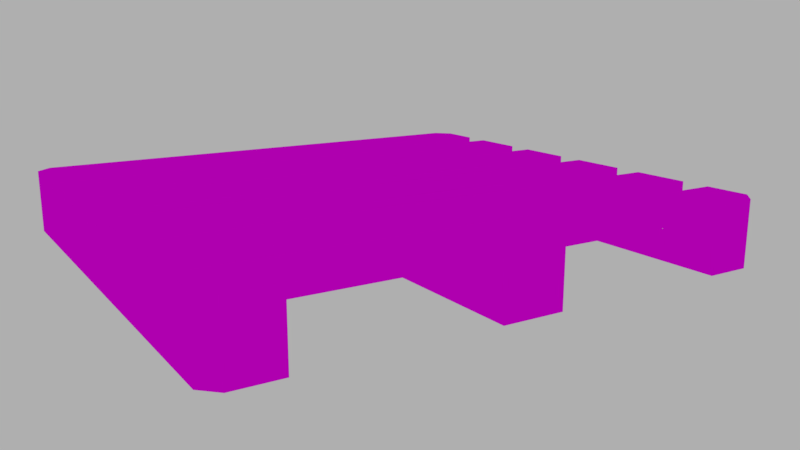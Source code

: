 # Source: Pallet.blend  (saved by Blender 3.0.42; exported with 4.5.12 LTS)
import bpy
from mathutils import Matrix  # noqa: F401  (used for matrix-valued properties, if any)

bpy.ops.wm.read_factory_settings(use_empty=True)
scene = bpy.context.scene
scene.name = 'Scene'

# ---- collections
col_collection_1 = bpy.data.collections.new('Collection 1'); scene.collection.children.link(col_collection_1)

# ---- images (referenced by path relative to the original .blend; pixels are not part of the script)
import os
ASSET_DIR = os.environ.get("B2B_ASSET_DIR", "")  # directory of the original .blend (textures are referenced by path, not embedded)
HERE = os.path.dirname(os.path.abspath(__file__))  # packed textures are extracted next to this script under _unpacked/

def load_image(name, relpath, width, height, colorspace="sRGB"):
    """Load a texture the original file referenced (path relative to the .blend, or extracted next to this script)."""
    p = next((c for c in (os.path.join(HERE, relpath), os.path.join(ASSET_DIR, relpath)) if relpath and os.path.exists(c)), "")
    if p:
        img = bpy.data.images.load(p, check_existing=True)
        img.name = name
    else:  # same state as the original file: an image datablock whose file is absent (Cycles renders it pink)
        img = bpy.data.images.new(name, width, height)
        img.source = "FILE"
        img.filepath = "//" + (relpath or name)
    img.colorspace_settings.name = colorspace
    return img
img_woodtexture_1_jpg_001 = load_image('WoodTexture#1.jpg.001', 'WoodTexture#1.jpg', 1024, 1024, 'sRGB')

# ---- materials (node trees are filled in below, after node groups)
mat_wood = bpy.data.materials.new('Wood')
mat_wood.alpha_threshold = 0.0
mat_wood.roughness = 0.5
mat_wood.line_color = (0.0, 0.0, 0.0, 1.0)

# ---- material node trees
mat_wood.use_nodes = True; mat_wood.node_tree.nodes.clear()
_N = mat_wood.node_tree.nodes; _L = mat_wood.node_tree.links
n0 = _N.new('ShaderNodeOutputMaterial'); n0.name = 'Material Output'; n0.location = (300, 300)
n1 = _N.new('ShaderNodeBsdfDiffuse'); n1.name = 'Diffuse BSDF'; n1.location = (10, 300)
n2 = _N.new('ShaderNodeTexImage'); n2.name = 'Image Texture'; n2.location = (-210, 323)
n2.width = 140
n2.image = img_woodtexture_1_jpg_001
_L.new(n1.outputs[0], n0.inputs[0])
_L.new(n2.outputs[0], n1.inputs[0])
n0.is_active_output = True

# ---- world
world_world = bpy.data.worlds.new('World'); scene.world = world_world
world_world.color = (0.4292, 0.4292, 0.4292)
world_world.use_sun_shadow = False
world_world.sun_shadow_jitter_overblur = 0.0
world_world.cycles.sampling_method = 'MANUAL'

# ---- cameras
cam_camera = bpy.data.cameras.new('Camera')
cam_camera.clip_end = 100.0
cam_camera.lens = 35.0
cam_camera.sensor_width = 32.0
cam_camera.sensor_height = 18.0
cam_camera.ortho_scale = 7.314
cam_camera.dof.focus_distance = 0.0

# ---- meshes
me_cube_008 = bpy.data.meshes.new('Cube.008')
me_cube_008.from_pydata([(-4.25, 0.5, -0.1), (4.25, 0.5, -0.1), (4.25, -0.5, -0.1), (-4.25, -0.5, -0.1), (-4.25, 0.5, 0.1), (4.25, 0.5, 0.1), (4.25, -0.5, 0.1), (-4.25, -0.5, 0.1), (4.25, 3.5, -0.8), (-4.25, 3.5, -0.8), (4.25, 3.5, -0.6), (-4.25, 3.5, -0.6), (-4.25, 4.25, -0.8), (-4.0, 4.5, -0.8), (4.0, 4.5, -0.8), (4.25, 4.25, -0.8), (-4.0, 4.5, -0.6), (-4.25, 4.25, -0.6), (4.25, 4.25, -0.6), (4.0, 4.5, -0.6), (4.25, -3.5, -0.6), (4.25, -3.5, -0.1), (4.0, -4.5, -0.6), (4.25, -4.25, -0.6), (4.25, -4.25, -0.1), (4.0, -4.5, -0.1), (3.25, -4.5, -0.6), (3.25, -4.5, -0.1), (3.25, -3.5, -0.6), (3.25, -3.5, -0.1), (4.0, -3.5, -0.1), (4.0, -3.5, -0.6), (-4.25, -3.5, -0.6), (-4.25, -3.5, -0.1), (-4.0, -4.5, -0.6), (-4.25, -4.25, -0.6), (-4.25, -4.25, -0.1), (-4.0, -4.5, -0.1), (-3.25, -4.5, -0.6), (-3.25, -4.5, -0.1), (-3.25, -3.5, -0.6), (-3.25, -3.5, -0.1), (-4.0, -3.5, -0.1), (-4.0, -3.5, -0.6), (-4.25, 3.5, -0.6), (-4.25, 3.5, -0.1), (-4.0, 4.5, -0.6), (-4.25, 4.25, -0.6), (-4.25, 4.25, -0.1), (-4.0, 4.5, -0.1), (-3.25, 4.5, -0.6), (-3.25, 4.5, -0.1), (-3.25, 3.5, -0.6), (-3.25, 3.5, -0.1), (-4.0, 3.5, -0.1), (-4.0, 3.5, -0.6), (4.25, 3.5, -0.6), (4.25, 3.5, -0.1), (4.0, 4.5, -0.6), (4.25, 4.25, -0.6), (4.25, 4.25, -0.1), (4.0, 4.5, -0.1), (3.25, 4.5, -0.6), (3.25, 4.5, -0.1), (3.25, 3.5, -0.6), (3.25, 3.5, -0.1), (4.0, 3.5, -0.1), (4.0, 3.5, -0.6), (4.25, -3.5, -0.8), (-4.25, -3.5, -0.8), (4.25, -3.5, -0.6), (-4.25, -3.5, -0.6), (-4.25, -4.25, -0.8), (-4.0, -4.5, -0.8), (4.0, -4.5, -0.8), (4.25, -4.25, -0.8), (-4.0, -4.5, -0.6), (-4.25, -4.25, -0.6), (4.25, -4.25, -0.6), (4.0, -4.5, -0.6), (-4.25, 0.5, -0.8), (4.25, 0.5, -0.8), (4.25, -0.5, -0.8), (-4.25, -0.5, -0.8), (-4.25, 0.5, -0.6), (4.25, 0.5, -0.6), (4.25, -0.5, -0.6), (-4.25, -0.5, -0.6), (4.25, 0.5, -0.6), (4.25, -0.5, -0.6), (4.25, 0.5, -0.1), (4.25, -0.5, -0.1), (3.252, 0.5, -0.6), (3.252, -0.5, -0.6), (3.252, 0.5, -0.1), (3.252, -0.5, -0.1), (-4.25, 0.5, -0.6), (-4.25, -0.5, -0.6), (-4.25, 0.5, -0.1), (-4.25, -0.5, -0.1), (-3.252, 0.5, -0.6), (-3.252, -0.5, -0.6), (-3.252, 0.5, -0.1), (-3.252, -0.5, -0.1), (2.75, 4.5, 0.1), (2.75, -4.5, 0.1), (1.75, -4.5, 0.1), (1.75, 4.5, 0.1), (2.75, 4.5, 0.3), (2.75, -4.5, 0.3), (1.75, -4.5, 0.3), (1.75, 4.5, 0.3), (4.25, -3.5, -0.1), (-4.25, -3.5, -0.1), (4.25, -3.5, 0.1), (-4.25, -3.5, 0.1), (-4.25, -4.25, -0.1), (-4.0, -4.5, -0.1), (4.0, -4.5, -0.1), (4.25, -4.25, -0.1), (-4.0, -4.5, 0.1), (-4.25, -4.25, 0.1), (4.25, -4.25, 0.1), (4.0, -4.5, 0.1), (4.25, 3.5, -0.1), (-4.25, 3.5, -0.1), (4.25, 3.5, 0.1), (-4.25, 3.5, 0.1), (-4.25, 4.25, -0.1), (-4.0, 4.5, -0.1), (4.0, 4.5, -0.1), (4.25, 4.25, -0.1), (-4.0, 4.5, 0.1), (-4.25, 4.25, 0.1), (4.25, 4.25, 0.1), (4.0, 4.5, 0.1), (3.25, -4.5, 0.1), (3.25, 4.5, 0.1), (3.25, -4.5, 0.3), (3.25, 4.5, 0.3), (4.0, 4.5, 0.1), (4.25, 4.25, 0.1), (4.25, -4.25, 0.1), (4.0, -4.5, 0.1), (4.25, 4.25, 0.3), (4.0, 4.5, 0.3), (4.0, -4.5, 0.3), (4.25, -4.25, 0.3), (-3.25, 4.5, 0.1), (-3.25, -4.5, 0.1), (-3.25, 4.5, 0.3), (-3.25, -4.5, 0.3), (-4.0, -4.5, 0.1), (-4.25, -4.25, 0.1), (-4.25, 4.25, 0.1), (-4.0, 4.5, 0.1), (-4.25, -4.25, 0.3), (-4.0, -4.5, 0.3), (-4.0, 4.5, 0.3), (-4.25, 4.25, 0.3), (-1.75, 4.5, 0.1), (-1.75, -4.5, 0.1), (-2.75, -4.5, 0.1), (-2.75, 4.5, 0.1), (-1.75, 4.5, 0.3), (-1.75, -4.5, 0.3), (-2.75, -4.5, 0.3), (-2.75, 4.5, 0.3), (1.25, 4.5, 0.1), (1.25, -4.5, 0.1), (0.25, -4.5, 0.1), (0.25, 4.5, 0.1), (1.25, 4.5, 0.3), (1.25, -4.5, 0.3), (0.25, -4.5, 0.3), (0.25, 4.5, 0.3), (-0.25, 4.5, 0.1), (-0.25, -4.5, 0.1), (-1.25, -4.5, 0.1), (-1.25, 4.5, 0.1), (-0.25, 4.5, 0.3), (-0.25, -4.5, 0.3), (-1.25, -4.5, 0.3), (-1.25, 4.5, 0.3)], [], [(0, 1, 2, 3), (4, 7, 6, 5), (0, 4, 5, 1), (1, 5, 6, 2), (2, 6, 7, 3), (4, 0, 3, 7), (13, 16, 19, 14), (8, 10, 11, 9), (8, 9, 12, 15), (10, 8, 15, 18), (10, 18, 17, 11), (12, 17, 16, 13), (14, 19, 18, 15), (9, 11, 17, 12), (17, 18, 19, 16), (15, 12, 13, 14), (26, 22, 25, 27), (21, 24, 23, 20), (22, 23, 24, 25), (27, 29, 28, 26), (20, 31, 30, 21), (25, 30, 29, 27), (23, 22, 31, 20), (30, 25, 24, 21), (31, 28, 29, 30), (22, 26, 28, 31), (38, 39, 37, 34), (33, 32, 35, 36), (34, 37, 36, 35), (39, 38, 40, 41), (32, 33, 42, 43), (37, 39, 41, 42), (35, 32, 43, 34), (42, 33, 36, 37), (34, 43, 40, 38), (43, 42, 41, 40), (50, 46, 49, 51), (45, 48, 47, 44), (46, 47, 48, 49), (51, 53, 52, 50), (44, 55, 54, 45), (49, 54, 53, 51), (47, 46, 55, 44), (54, 49, 48, 45), (55, 52, 53, 54), (46, 50, 52, 55), (62, 63, 61, 58), (57, 56, 59, 60), (58, 61, 60, 59), (63, 62, 64, 65), (56, 57, 66, 67), (61, 63, 65, 66), (59, 56, 67, 58), (66, 57, 60, 61), (67, 66, 65, 64), (58, 67, 64, 62), (73, 74, 79, 76), (68, 69, 71, 70), (68, 75, 72, 69), (70, 78, 75, 68), (70, 71, 77, 78), (72, 73, 76, 77), (74, 75, 78, 79), (69, 72, 77, 71), (77, 76, 79, 78), (75, 74, 73, 72), (80, 81, 82, 83), (84, 87, 86, 85), (80, 84, 85, 81), (81, 85, 86, 82), (82, 86, 87, 83), (84, 80, 83, 87), (92, 88, 89, 93), (94, 95, 91, 90), (92, 94, 90, 88), (88, 90, 91, 89), (89, 91, 95, 93), (93, 95, 94, 92), (101, 103, 99, 97), (98, 96, 97, 99), (96, 98, 102, 100), (98, 99, 103, 102), (96, 100, 101, 97), (101, 100, 102, 103), (104, 105, 106, 107), (108, 111, 110, 109), (104, 108, 109, 105), (105, 109, 110, 106), (106, 110, 111, 107), (108, 104, 107, 111), (117, 118, 123, 120), (112, 113, 115, 114), (112, 119, 116, 113), (114, 122, 119, 112), (114, 115, 121, 122), (116, 117, 120, 121), (118, 119, 122, 123), (113, 116, 121, 115), (121, 120, 123, 122), (119, 118, 117, 116), (129, 132, 135, 130), (124, 126, 127, 125), (124, 125, 128, 131), (126, 124, 131, 134), (126, 134, 133, 127), (128, 133, 132, 129), (130, 135, 134, 131), (125, 127, 133, 128), (133, 134, 135, 132), (131, 128, 129, 130), (145, 140, 137, 139), (140, 143, 136, 137), (144, 145, 146, 147), (136, 138, 139, 137), (143, 146, 138, 136), (140, 145, 144, 141), (142, 147, 146, 143), (141, 144, 147, 142), (143, 140, 141, 142), (146, 145, 139, 138), (153, 156, 159, 154), (148, 150, 151, 149), (148, 149, 152, 155), (150, 148, 155, 158), (150, 158, 157, 151), (152, 157, 156, 153), (154, 159, 158, 155), (149, 151, 157, 152), (157, 158, 159, 156), (155, 152, 153, 154), (160, 161, 162, 163), (164, 167, 166, 165), (160, 164, 165, 161), (161, 165, 166, 162), (162, 166, 167, 163), (164, 160, 163, 167), (168, 169, 170, 171), (172, 175, 174, 173), (168, 172, 173, 169), (169, 173, 174, 170), (170, 174, 175, 171), (172, 168, 171, 175), (176, 177, 178, 179), (180, 183, 182, 181), (176, 180, 181, 177), (177, 181, 182, 178), (178, 182, 183, 179), (180, 176, 179, 183)])
_uv = me_cube_008.uv_layers.new(name='UVMap')
_uv.uv.foreach_set('vector', [-1.722, 2.861, -1.722, 0.5, -1.444, 0.5, -1.444, 2.861, 2.167, 0.3611, 2.444, 0.3611, 2.444, 2.722, 2.167, 2.722, -0.5, 2.861, -0.5556, 2.861, -0.5556, 0.5, -0.5, 0.5, 0.4722, 1.611, 0.4167, 1.611, 0.4167, 1.333, 0.4722, 1.333, -0.3889, 2.861, -0.4444, 2.861, -0.4444, 0.5, -0.3889, 0.5, 1.25, 1.333, 1.194, 1.333, 1.194, 1.056, 1.25, 1.056, -0.8889, 2.792, -0.9444, 2.792, -0.9444, 0.5695, -0.8889, 0.5695, -0.5556, 2.861, -0.6111, 2.861, -0.6111, 0.5, -0.5556, 0.5, 2.167, 0.6389, 2.167, 3.0, 1.958, 3.0, 1.958, 0.6389, 0.6944, 1.611, 0.75, 1.611, 0.75, 1.82, 0.6944, 1.82, 1.611, 2.722, 1.403, 2.722, 1.403, 0.3611, 1.611, 0.3611, -0.8889, 2.861, -0.9444, 2.861, -0.9444, 2.792, -0.8889, 2.792, -0.8889, 0.5695, -0.9444, 0.5695, -0.9444, 0.5, -0.8889, 0.5, 1.139, 1.611, 1.194, 1.611, 1.194, 1.82, 1.139, 1.82, 1.403, 0.3611, 1.403, 2.722, 1.333, 2.653, 1.333, 0.4306, 1.958, 0.6389, 1.958, 3.0, 1.889, 2.931, 1.889, 0.7084, 0.7778, 1.333, 0.7778, 1.125, 0.9167, 1.125, 0.9167, 1.333, 0.5, 1.82, 0.5, 1.611, 0.6389, 1.611, 0.6389, 1.82, 0.7778, 1.125, 0.7778, 1.056, 0.9167, 1.056, 0.9167, 1.125, 0.6389, 1.611, 0.6389, 1.333, 0.7778, 1.333, 0.7778, 1.611, 0.9167, 1.333, 0.9167, 1.264, 1.056, 1.264, 1.056, 1.333, 0.7778, 0.5695, 1.056, 0.5695, 1.056, 0.7778, 0.7778, 0.7778, 0.4306, 0.5, 0.5, 0.5695, 0.2222, 0.5695, 0.2222, 0.5, 1.056, 0.5695, 0.7778, 0.5695, 0.8472, 0.5, 1.056, 0.5, 0.9167, 1.264, 0.9167, 1.056, 1.056, 1.056, 1.056, 1.264, 0.5, 0.5695, 0.5, 0.7778, 0.2222, 0.7778, 0.2222, 0.5695, 1.194, 1.333, 1.056, 1.333, 1.056, 1.125, 1.194, 1.125, 0.08334, 1.611, 0.2222, 1.611, 0.2222, 1.819, 0.08334, 1.819, 1.194, 1.125, 1.056, 1.125, 1.056, 1.056, 1.194, 1.056, -0.3333, 1.333, -0.1944, 1.333, -0.1944, 1.611, -0.3333, 1.611, 0.08334, 1.333, -0.05555, 1.333, -0.05555, 1.264, 0.08334, 1.264, -0.05555, 0.8473, -0.05555, 1.056, -0.3333, 1.056, -0.3333, 0.8473, 0.01389, 0.5, 0.2222, 0.5, 0.2222, 0.5695, -0.05555, 0.5695, -0.3333, 0.8473, -0.3333, 0.7778, -0.125, 0.7778, -0.05555, 0.8473, -0.05555, 0.5695, 0.2222, 0.5695, 0.2222, 0.7778, -0.05555, 0.7778, 0.08334, 1.264, -0.05555, 1.264, -0.05555, 1.056, 0.08334, 1.056, 0.08334, 1.333, 0.08334, 1.125, 0.2222, 1.125, 0.2222, 1.333, -0.05555, 1.819, -0.05555, 1.611, 0.08334, 1.611, 0.08334, 1.819, 0.08334, 1.125, 0.08334, 1.056, 0.2222, 1.056, 0.2222, 1.125, 1.056, 1.333, 1.056, 1.611, 0.9167, 1.611, 0.9167, 1.333, -0.1944, 1.056, -0.1944, 1.125, -0.3333, 1.125, -0.3333, 1.056, 0.2222, 0.8473, 0.5, 0.8473, 0.5, 1.056, 0.2222, 1.056, 0.7083, 0.5, 0.7778, 0.5695, 0.5, 0.5695, 0.5, 0.5, 0.5, 0.8473, 0.2222, 0.8473, 0.2917, 0.7778, 0.5, 0.7778, -0.1944, 1.125, -0.1944, 1.333, -0.3333, 1.333, -0.3333, 1.125, 0.7778, 0.5695, 0.7778, 0.7778, 0.5, 0.7778, 0.5, 0.5695, 0.5, 1.056, 0.6389, 1.056, 0.6389, 1.264, 0.5, 1.264, 0.2222, 1.611, 0.3611, 1.611, 0.3611, 1.82, 0.2222, 1.82, 0.5, 1.264, 0.6389, 1.264, 0.6389, 1.333, 0.5, 1.333, 1.056, 1.333, 1.194, 1.333, 1.194, 1.611, 1.056, 1.611, -0.05555, 1.333, -0.1944, 1.333, -0.1944, 1.264, -0.05555, 1.264, -0.05555, 0.9861, -0.05555, 0.7778, 0.2222, 0.7778, 0.2222, 0.9861, -0.2639, 0.5, -0.05555, 0.5, -0.05555, 0.5695, -0.3333, 0.5695, 0.2222, 0.9861, 0.2222, 1.056, 0.01389, 1.056, -0.05555, 0.9861, -0.05555, 1.264, -0.1944, 1.264, -0.1944, 1.056, -0.05555, 1.056, -0.3333, 0.5695, -0.05555, 0.5695, -0.05555, 0.7778, -0.3333, 0.7778, -0.6667, 0.5695, -0.6667, 2.792, -0.7222, 2.792, -0.7222, 0.5695, -0.7778, 0.5, -0.7778, 2.861, -0.8333, 2.861, -0.8333, 0.5, 1.889, 3.0, 1.681, 3.0, 1.681, 0.6389, 1.889, 0.6389, 1.083, 1.611, 1.083, 1.82, 1.028, 1.82, 1.028, 1.611, 1.889, 0.3611, 1.889, -2.0, 2.097, -2.0, 2.097, 0.3611, -0.6667, 0.5, -0.6667, 0.5695, -0.7222, 0.5695, -0.7222, 0.5, -0.6667, 2.792, -0.6667, 2.861, -0.7222, 2.861, -0.7222, 2.792, 0.8056, 1.611, 0.8056, 1.82, 0.75, 1.82, 0.75, 1.611, 2.097, -2.0, 2.167, -1.931, 2.167, 0.2916, 2.097, 0.3611, 1.681, 3.0, 1.611, 2.931, 1.611, 0.7084, 1.681, 0.6389, -2.0, 3.0, -2.0, 0.6388, -1.722, 0.6388, -1.722, 3.0, 2.444, 0.3611, 2.722, 0.3611, 2.722, 2.722, 2.444, 2.722, -0.4444, 2.861, -0.5, 2.861, -0.5, 0.5, -0.4444, 0.5, 0.4722, 1.333, 0.4167, 1.333, 0.4167, 1.056, 0.4722, 1.056, -0.3333, 2.861, -0.3889, 2.861, -0.3889, 0.5, -0.3333, 0.5, 1.306, 1.889, 1.25, 1.889, 1.25, 1.611, 1.306, 1.611, 1.055, 0.7778, 1.332, 0.7778, 1.332, 1.056, 1.055, 1.056, 0.7778, 1.056, 0.7778, 0.7778, 1.055, 0.7778, 1.055, 1.056, 0.08334, 1.611, -0.05555, 1.611, -0.05555, 1.333, 0.08334, 1.333, 0.3611, 1.611, 0.2222, 1.611, 0.2222, 1.333, 0.3611, 1.333, 0.08334, 1.333, 0.2222, 1.333, 0.2222, 1.611, 0.08334, 1.611, 0.5, 1.333, 0.6389, 1.333, 0.6389, 1.611, 0.5, 1.611, -0.05555, 1.888, -0.1944, 1.888, -0.1944, 1.611, -0.05555, 1.611, 0.3611, 1.333, 0.2222, 1.333, 0.2222, 1.056, 0.3611, 1.056, -0.05555, 1.611, -0.1944, 1.611, -0.1944, 1.333, -0.05555, 1.333, 0.5, 1.056, 0.5, 0.7778, 0.7771, 0.7778, 0.7771, 1.056, 1.056, 0.5, 1.333, 0.5, 1.333, 0.7777, 1.056, 0.7777, 0.7778, 1.611, 0.7778, 1.333, 0.9167, 1.333, 0.9167, 1.611, -1.722, 0.5, -1.722, -2.0, -1.444, -2.0, -1.444, 0.5, 0.2222, 0.5, -0.05556, 0.5, -0.05556, -2.0, 0.2222, -2.0, -1.389, 0.5, -1.333, 0.5, -1.333, 3.0, -1.389, 3.0, 1.25, 1.611, 1.194, 1.611, 1.194, 1.333, 1.25, 1.333, -1.278, 3.0, -1.333, 3.0, -1.333, 0.5, -1.278, 0.5, 1.306, 1.333, 1.25, 1.333, 1.25, 1.056, 1.306, 1.056, -0.7222, 0.5695, -0.7222, 2.792, -0.7778, 2.792, -0.7778, 0.5695, -0.9444, 0.5, -0.9444, 2.861, -1.0, 2.861, -1.0, 0.5, 2.167, 2.722, 1.958, 2.722, 1.958, 0.3611, 2.167, 0.3611, 0.9722, 1.82, 0.9722, 1.611, 1.028, 1.611, 1.028, 1.82, 2.167, 0.3611, 2.167, -2.0, 2.375, -2.0, 2.375, 0.3611, -0.7222, 0.5, -0.7222, 0.5695, -0.7778, 0.5695, -0.7778, 0.5, -0.7222, 2.792, -0.7222, 2.861, -0.7778, 2.861, -0.7778, 2.792, 1.139, 1.611, 1.139, 1.82, 1.083, 1.82, 1.083, 1.611, 2.375, -2.0, 2.444, -1.931, 2.444, 0.2916, 2.375, 0.3611, 1.958, 2.722, 1.889, 2.653, 1.889, 0.4306, 1.958, 0.3611, -0.8333, 2.792, -0.8889, 2.792, -0.8889, 0.5695, -0.8333, 0.5695, -0.6111, 2.861, -0.6667, 2.861, -0.6667, 0.5, -0.6111, 0.5, 1.611, -2.0, 1.611, 0.3611, 1.403, 0.3611, 1.403, -2.0, 0.8056, 1.611, 0.8611, 1.611, 0.8611, 1.82, 0.8056, 1.82, 2.722, 0.3611, 2.514, 0.3611, 2.514, -2.0, 2.722, -2.0, -0.8333, 2.861, -0.8889, 2.861, -0.8889, 2.792, -0.8333, 2.792, -0.8333, 0.5695, -0.8889, 0.5695, -0.8889, 0.5, -0.8333, 0.5, 0.6944, 1.82, 0.6389, 1.82, 0.6389, 1.611, 0.6944, 1.611, 2.514, -2.0, 2.514, 0.3611, 2.444, 0.2916, 2.444, -1.931, 1.403, -2.0, 1.403, 0.3611, 1.333, 0.2916, 1.333, -1.931, 0.8611, 1.611, 0.9167, 1.611, 0.9167, 1.82, 0.8611, 1.82, 1.125, 0.5, 1.125, -2.0, 1.333, -2.0, 1.333, 0.5, 1.056, 0.4305, 0.9861, 0.5, 0.9861, -2.0, 1.056, -1.931, -1.111, 3.0, -1.167, 3.0, -1.167, 0.5, -1.111, 0.5, 0.75, 1.264, 0.6944, 1.264, 0.6944, 1.056, 0.75, 1.056, -1.056, 0.5, -1.0, 0.5, -1.0, 0.5694, -1.056, 0.5694, 0.75, 1.333, 0.6944, 1.333, 0.6944, 1.264, 0.75, 1.264, -1.056, 0.5694, -1.0, 0.5694, -1.0, 2.931, -1.056, 2.931, 1.125, -2.0, 1.125, 0.5, 1.056, 0.4305, 1.056, -1.931, 0.9861, -2.0, 0.9861, 0.5, 0.7778, 0.5, 0.7778, -2.0, -1.056, 2.861, -1.111, 2.861, -1.111, 0.5, -1.056, 0.5, 2.778, 0.5, 2.722, 0.5, 2.722, -2.0, 2.778, -2.0, -0.8889, -2.0, -0.8889, 0.5, -1.097, 0.5, -1.097, -2.0, 0.4167, 1.333, 0.3611, 1.333, 0.3611, 1.125, 0.4167, 1.125, 0.7778, 0.5, 0.5694, 0.5, 0.5694, -2.0, 0.7778, -2.0, -1.056, 2.931, -1.111, 2.931, -1.111, 2.861, -1.056, 2.861, 0.3611, 1.056, 0.4167, 1.056, 0.4167, 1.125, 0.3611, 1.125, 0.9167, 1.611, 0.9722, 1.611, 0.9722, 1.82, 0.9167, 1.82, 0.5694, -2.0, 0.5694, 0.5, 0.5, 0.4305, 0.5, -1.931, -1.097, -2.0, -1.097, 0.5, -1.167, 0.4305, -1.167, -1.931, -2.0, 0.5, -2.0, -2.0, -1.722, -2.0, -1.722, 0.5, -0.05556, 0.5, -0.3333, 0.5, -0.3333, -2.0, -0.05556, -2.0, 2.889, 0.5, 2.833, 0.5, 2.833, -2.0, 2.889, -2.0, 0.4167, 1.889, 0.3611, 1.889, 0.3611, 1.611, 0.4167, 1.611, 3.0, 0.5, 2.944, 0.5, 2.944, -2.0, 3.0, -2.0, 0.6389, 1.056, 0.6944, 1.056, 0.6944, 1.333, 0.6389, 1.333, -0.6111, -2.0, -0.6111, 0.5, -0.8889, 0.5, -0.8889, -2.0, -0.3333, 0.5, -0.6111, 0.5, -0.6111, -2.0, -0.3333, -2.0, -1.167, 3.0, -1.222, 3.0, -1.222, 0.5, -1.167, 0.5, 0.4167, 1.611, 0.4722, 1.611, 0.4722, 1.889, 0.4167, 1.889, 2.944, 0.5, 2.889, 0.5, 2.889, -2.0, 2.944, -2.0, 0.3611, 1.333, 0.4167, 1.333, 0.4167, 1.611, 0.3611, 1.611, 0.5, -2.0, 0.5, 0.5, 0.2222, 0.5, 0.2222, -2.0, -1.167, 0.5, -1.444, 0.5, -1.444, -2.0, -1.167, -2.0, 2.833, 0.5, 2.778, 0.5, 2.778, -2.0, 2.833, -2.0, 1.306, 1.611, 1.25, 1.611, 1.25, 1.333, 1.306, 1.333, -1.222, 3.0, -1.278, 3.0, -1.278, 0.5, -1.222, 0.5, 1.194, 1.611, 1.25, 1.611, 1.25, 1.889, 1.194, 1.889])
me_cube_008.materials.append(mat_wood)
me_cube_008.use_remesh_preserve_volume = False
me_cube_008.use_remesh_preserve_attributes = False
me_cube_008.use_mirror_vertex_groups = False
me_cube_008.update()

# ---- objects
ob_cube_007 = bpy.data.objects.new('Cube.007', me_cube_008)
ob_camera = bpy.data.objects.new('Camera', cam_camera)

# ---- transforms, parenting, visibility, modifiers, constraints
ob_cube_007.location = (0.0, 0.0, -0.2)
ob_cube_007.lock_rotations_4d = False
ob_cube_007.empty_display_type = 'ARROWS'
ob_cube_007.lineart.crease_threshold = 0.0
ob_camera.location = (-12.44, 7.212, 2.95)
ob_camera.rotation_euler = (1.326, 4.117e-06, -2.132)
ob_camera.lock_rotations_4d = False
ob_camera.empty_display_type = 'ARROWS'
ob_camera.color = (0.0, 0.0, 0.0, 0.0)
ob_camera.display_type = 'WIRE'
ob_camera.lineart.crease_threshold = 0.0

# ---- collection membership
col_collection_1.objects.link(ob_cube_007)
col_collection_1.objects.link(ob_camera)

# ---- scene / render settings (as saved in the file)
scene.camera = ob_camera
scene.frame_start = 1; scene.frame_end = 250; scene.frame_set(1)
scene.render.engine = 'CYCLES'
scene.render.image_settings.color_depth = '16'
scene.render.image_settings.compression = 100
scene.render.dither_intensity = 0.0
scene.cycles.use_denoising = False
scene.cycles.samples = 255
scene.cycles.sampling_pattern = 'TABULATED_SOBOL'
scene.cycles.use_adaptive_sampling = False
scene.cycles.use_light_tree = False
scene.cycles.blur_glossy = 0.0
scene.cycles.max_bounces = 128
scene.cycles.diffuse_bounces = 128
scene.cycles.glossy_bounces = 128
scene.cycles.transmission_bounces = 128
scene.cycles.volume_bounces = 128
scene.cycles.transparent_max_bounces = 128
scene.cycles.sample_clamp_indirect = 0.0
scene.view_settings.view_transform = 'Standard'
bpy.context.view_layer.update()
